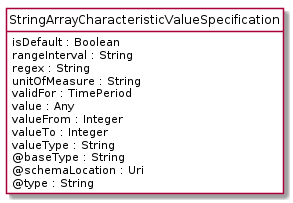

The diagram above was rendered by PlantUML. Its source (embedded in the PNG):
@startuml
hide circle
hide methods
hide stereotype
show <<Enumeration>> stereotype
skinparam class {
   BackgroundColor<<Enumeration>> #E6F5F7
   BackgroundColor<<Ref>> #FFFFE0
   BackgroundColor<<Pivot>> #FFFFFFF
   BackgroundColor<<SimpleType>> #E2F0DA
   BackgroundColor #FCF2E3
}

class StringArrayCharacteristicValueSpecification <<Pivot>> {
    isDefault : Boolean
    rangeInterval : String
    regex : String
    unitOfMeasure : String
    validFor : TimePeriod
    value : Any
    valueFrom : Integer
    valueTo : Integer
    valueType : String
    @baseType : String
    @schemaLocation : Uri
    @type : String
}


@enduml